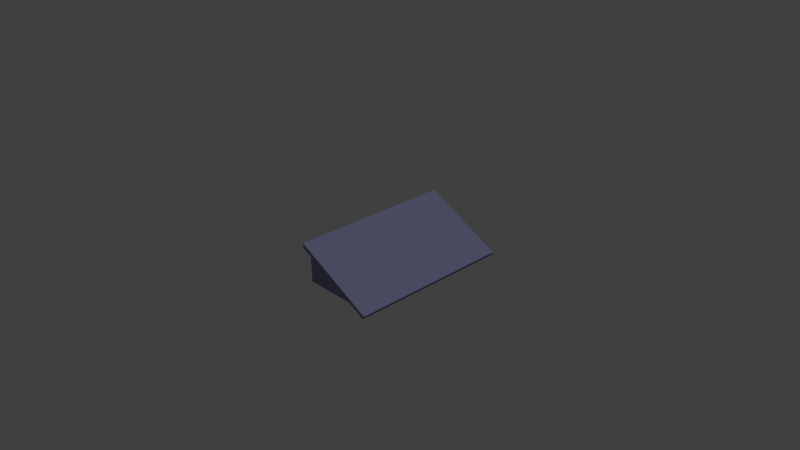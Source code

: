 # Source: roof_angled.blend  (saved by Blender 2.69.0; exported with 4.5.12 LTS)
import bpy
from mathutils import Matrix  # noqa: F401  (used for matrix-valued properties, if any)

bpy.ops.wm.read_factory_settings(use_empty=True)
scene = bpy.context.scene
scene.name = 'Scene'

# ---- collections
col_collection_1 = bpy.data.collections.new('Collection 1'); scene.collection.children.link(col_collection_1)
col_collection_1.hide_render = True
col_collection_1.hide_viewport = True
col_collection_2 = bpy.data.collections.new('Collection 2'); scene.collection.children.link(col_collection_2)

# ---- materials (node trees are filled in below, after node groups)
mat_roof = bpy.data.materials.new('roof')
mat_roof.alpha_threshold = 0.0
mat_roof.use_transparent_shadow = False
mat_roof.diffuse_color = (0.2615, 0.2791, 0.4672, 1.0)
mat_roof.roughness = 0.5
mat_roof.line_color = (0.0, 0.0, 0.0, 1.0)

# ---- material node trees

# ---- world
world_world = bpy.data.worlds.new('World'); scene.world = world_world
world_world.color = (0.05088, 0.05088, 0.05088)
world_world.use_sun_shadow = False
world_world.sun_shadow_jitter_overblur = 0.0
world_world.cycles.sampling_method = 'MANUAL'
world_world.cycles.sample_map_resolution = 256

# ---- cameras
cam_camera = bpy.data.cameras.new('Camera')
cam_camera.clip_end = 100.0
cam_camera.lens = 35.0
cam_camera.sensor_width = 32.0
cam_camera.sensor_height = 18.0
cam_camera.ortho_scale = 7.314
cam_camera.dof.focus_distance = 0.0
cam_camera.dof.aperture_fstop = 128.0

# ---- lights
light_lamp_001 = bpy.data.lights.new('Lamp.001', 'SUN')
light_lamp_001.transmission_factor = 0.0
light_lamp_001.cutoff_distance = 30.0
light_lamp_001.angle = 0.1993
light_lamp_001.energy = 1.0
light_lamp_001.shadow_buffer_clip_start = 1.001
light_lamp_001.shadow_soft_size = 0.1
light_lamp_001.shadow_cascade_max_distance = 1000.0
light_lamp_001.cycles.use_multiple_importance_sampling = False
light_lamp = bpy.data.lights.new('Lamp', 'SUN')
light_lamp.transmission_factor = 0.0
light_lamp.cutoff_distance = 30.0
light_lamp.angle = 0.1993
light_lamp.energy = 1.0
light_lamp.shadow_buffer_clip_start = 1.001
light_lamp.shadow_soft_size = 0.1
light_lamp.shadow_cascade_max_distance = 1000.0
light_lamp.cycles.use_multiple_importance_sampling = False
light_sun = bpy.data.lights.new('Sun', 'SUN')
light_sun.transmission_factor = 0.0
light_sun.angle = 0.1993
light_sun.energy = 1.0
light_sun.shadow_buffer_clip_start = 0.5
light_sun.shadow_soft_size = 0.1
light_sun.shadow_cascade_max_distance = 1000.0
light_sun.cycles.use_multiple_importance_sampling = False

# ---- meshes
me_cube_001 = bpy.data.meshes.new('Cube.001')
me_cube_001.from_pydata([(0.0, -1.0, 0.0), (0.0, 1.0, 0.0), (1.0, 1.0, 0.0), (1.0, -1.0, 0.0), (0.0, -1.0, 0.5), (0.0, 1.0, 0.5), (1.0, -1.1, 0.0), (1.0, 1.1, 0.0), (0.0, 1.0, 0.56), (0.0, -1.0, 0.56), (1.022, -1.0, 0.04472), (1.022, 1.0, 0.04472), (0.0, -1.1, 0.5), (0.0, 1.1, 0.5), (0.0, 1.1, 0.56), (0.0, -1.1, 0.56), (1.022, -1.1, 0.04472), (1.022, 1.1, 0.04472), (1.045, 1.0, -0.02236), (1.045, -1.0, -0.02236), (1.045, -1.1, -0.02236), (1.045, 1.1, -0.02236), (1.067, -1.0, 0.02236), (1.067, 1.0, 0.02236), (1.067, -1.1, 0.02236), (1.067, 1.1, 0.02236), (0.0, -1.0, 0.0), (0.0, -1.0, 0.0), (0.0, -1.0, 0.5), (0.0, -1.0, 0.5), (0.0, 1.0, 0.5), (0.0, 1.0, 0.5), (0.0, 1.0, 0.0), (0.0, 1.0, 0.0), (1.0, 1.0, 0.0), (1.0, -1.0, 0.0), (0.0, 1.1, 0.5), (0.0, 1.1, 0.5), (1.0, 1.1, 0.0), (1.045, 1.1, -0.02236), (1.045, 1.1, -0.02236), (0.0, -1.0, 0.56), (0.0, 1.0, 0.56), (1.0, -1.1, 0.0), (0.0, -1.1, 0.5), (0.0, -1.1, 0.5), (0.0, 1.1, 0.56), (0.0, 1.1, 0.56), (0.0, -1.1, 0.56), (0.0, -1.1, 0.56), (1.022, -1.1, 0.04472), (1.022, 1.1, 0.04472), (1.045, -1.0, -0.02236), (1.045, 1.0, -0.02236), (1.067, -1.0, 0.02236), (1.067, 1.0, 0.02236), (1.067, 1.1, 0.02236), (1.067, 1.1, 0.02236), (1.045, -1.1, -0.02236), (1.045, -1.1, -0.02236), (1.067, -1.1, 0.02236), (1.067, -1.1, 0.02236)], [], [(4, 5, 1, 0), (10, 41, 48, 50), (26, 32, 2, 3), (30, 34, 33), (35, 28, 27), (12, 6, 16, 15), (5, 4, 9, 8), (10, 50, 60, 54), (42, 11, 51, 46), (10, 11, 42, 41), (7, 13, 14, 17), (9, 4, 44, 49), (43, 3, 52, 58), (2, 38, 21, 18), (5, 8, 47, 36), (29, 3, 43, 45), (2, 31, 37, 38), (19, 53, 23, 22), (19, 22, 24, 20), (23, 53, 39, 25), (51, 11, 55, 56), (16, 6, 59, 61), (7, 17, 57, 40), (11, 10, 54, 55), (3, 2, 18, 52)])
me_cube_001.polygons.foreach_set('use_smooth', [True] * 25)
_uv = me_cube_001.uv_layers.new(name='UVMap')
_uv.uv.foreach_set('vector', [0.3523, 0.5005, 0.9408, 0.5005, 0.9408, 0.6476, 0.3523, 0.6476, 0.04552, 0.0228, 0.04552, 0.5431, 7.455e-05, 0.5431, 7.369e-05, 0.0228, 7.07e-05, 7.07e-05, 0.9999, 7.073e-05, 0.9999, 0.5, 7.07e-05, 0.5, 0.0001414, 0.5001, 0.9996, 0.9999, 0.0001413, 0.9999, 0.9996, 0.0001413, 0.0001414, 0.4999, 0.0001413, 0.0001413, 0.1587, 0.5203, 0.5143, 0.5213, 0.5143, 0.5372, 0.1501, 0.5373, 0.9408, 0.5005, 0.3523, 0.5005, 0.3523, 0.4828, 0.9408, 0.4828, 0.04552, 0.0228, 7.369e-05, 0.0228, 7.369e-05, 7.369e-05, 0.04552, 7.371e-05, 0.9545, 0.5431, 0.9545, 0.0228, 0.9999, 0.0228, 0.9999, 0.5431, 0.04552, 0.0228, 0.9545, 0.0228, 0.9545, 0.5431, 0.04552, 0.5431, 0.5143, 0.5201, 0.1586, 0.5201, 0.1501, 0.5031, 0.5143, 0.5042, 0.1819, 0.5374, 0.1819, 0.5565, 0.1501, 0.5565, 0.1501, 0.5374, 0.1501, 0.487, 0.1819, 0.487, 0.1819, 0.5029, 0.1501, 0.5029, 0.8181, 0.487, 0.8499, 0.487, 0.8499, 0.5029, 0.8181, 0.5029, 0.182, 0.5565, 0.182, 0.5374, 0.2138, 0.5374, 0.2138, 0.5565, 0.1501, 0.4071, 0.5057, 0.4071, 0.5057, 0.4389, 0.1501, 0.4389, 0.5057, 0.4709, 0.1501, 0.4709, 0.1501, 0.439, 0.5057, 0.439, 0.1819, 0.471, 0.8181, 0.471, 0.8181, 0.4869, 0.1819, 0.4869, 0.1819, 0.471, 0.1819, 0.4869, 0.1501, 0.4869, 0.1501, 0.471, 0.8181, 0.4869, 0.8181, 0.471, 0.8499, 0.471, 0.8499, 0.4869, 0.9999, 0.0228, 0.9545, 0.0228, 0.9545, 7.553e-05, 0.9999, 7.547e-05, 0.5143, 0.5372, 0.5143, 0.5213, 0.5302, 0.5214, 0.5302, 0.5373, 0.5143, 0.5201, 0.5143, 0.5042, 0.5302, 0.5042, 0.5302, 0.5201, 0.9545, 0.0228, 0.04552, 0.0228, 0.04552, 7.371e-05, 0.9545, 7.553e-05, 0.1819, 0.487, 0.8181, 0.487, 0.8181, 0.5029, 0.1819, 0.5029])
me_cube_001.materials.append(mat_roof)
me_cube_001.use_remesh_preserve_volume = False
me_cube_001.use_remesh_preserve_attributes = False
me_cube_001.use_mirror_vertex_groups = False
me_cube_001.update()

# ---- objects
ob_lamp_001 = bpy.data.objects.new('Lamp.001', light_lamp_001)
ob_lamp = bpy.data.objects.new('Lamp', light_lamp)
ob_camera = bpy.data.objects.new('Camera', cam_camera)
ob_sun = bpy.data.objects.new('Sun', light_sun)
ob_roof = bpy.data.objects.new('roof', me_cube_001)

# ---- transforms, parenting, visibility, modifiers, constraints
ob_lamp_001.location = (4.076, 1.005, 25.9)
ob_lamp_001.rotation_euler = (0.9211, 0.4608, -1.266)
ob_lamp_001.lock_rotations_4d = False
ob_lamp_001.empty_display_type = 'ARROWS'
ob_lamp_001.color = (0.0, 0.0, 0.0, 0.0)
ob_lamp_001.lineart.crease_threshold = 0.0
ob_lamp.location = (4.076, 1.005, 25.9)
ob_lamp.rotation_euler = (0.7281, 0.3011, 1.327)
ob_lamp.lock_rotations_4d = False
ob_lamp.empty_display_type = 'ARROWS'
ob_lamp.color = (0.0, 0.0, 0.0, 0.0)
ob_lamp.lineart.crease_threshold = 0.0
ob_camera.location = (7.481, -6.508, 5.344)
ob_camera.rotation_euler = (1.109, 0.01082, 0.8149)
ob_camera.lock_rotations_4d = False
ob_camera.empty_display_type = 'ARROWS'
ob_camera.color = (0.0, 0.0, 0.0, 0.0)
ob_camera.display_type = 'WIRE'
ob_camera.lineart.crease_threshold = 0.0
ob_sun.location = (-0.6456, 0.4488, 1.477)
ob_sun.rotation_euler = (0.0, 0.4891, -3.749)
ob_sun.lineart.crease_threshold = 0.0
ob_roof.location = (0.0, 0.0, 0.0)
ob_roof.lineart.crease_threshold = 0.0

# ---- collection membership
col_collection_1.objects.link(ob_lamp_001)
col_collection_1.objects.link(ob_lamp)
col_collection_1.objects.link(ob_camera)
col_collection_2.objects.link(ob_sun)
col_collection_2.objects.link(ob_roof)

# ---- scene / render settings (as saved in the file)
scene.camera = ob_camera
scene.frame_start = 1; scene.frame_end = 250; scene.frame_set(1)
scene.render.engine = 'BLENDER_EEVEE_NEXT'
scene.render.image_settings.compression = 90
scene.render.resolution_percentage = 50
scene.render.dither_intensity = 0.0
scene.cycles.use_denoising = False
scene.cycles.samples = 10
scene.cycles.sampling_pattern = 'TABULATED_SOBOL'
scene.cycles.light_sampling_threshold = 0.0
scene.cycles.use_adaptive_sampling = False
scene.cycles.use_light_tree = False
scene.cycles.blur_glossy = 0.0
scene.cycles.volume_bounces = 1
scene.cycles.pixel_filter_type = 'GAUSSIAN'
scene.cycles.sample_clamp_indirect = 0.0
scene.view_settings.view_transform = 'Standard'
bpy.context.view_layer.update()
